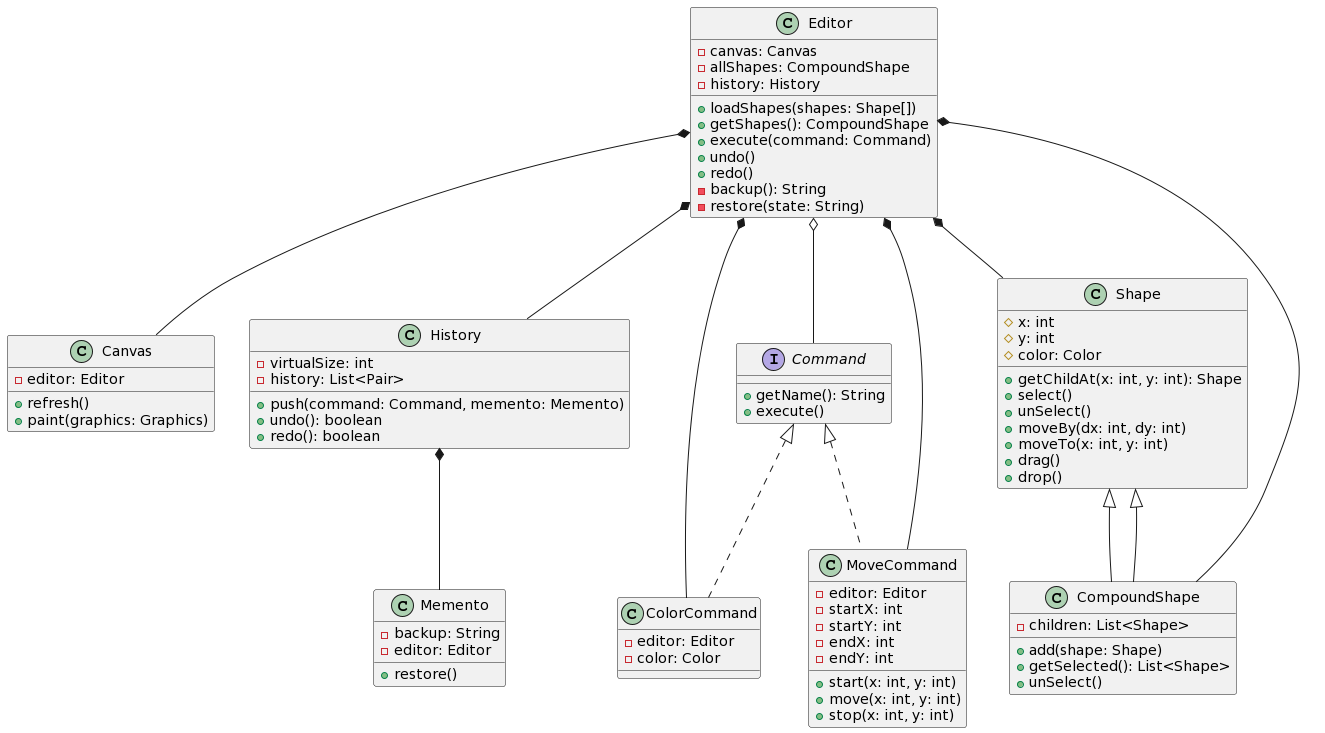

The diagram above was rendered by PlantUML. Its source (embedded in the PNG):
@startuml
class Editor {
  - canvas: Canvas
  - allShapes: CompoundShape
  - history: History
  + loadShapes(shapes: Shape[])
  + getShapes(): CompoundShape
  + execute(command: Command)
  + undo()
  + redo()
  - backup(): String
  - restore(state: String)
}

class Canvas {
  - editor: Editor
  + refresh()
  + paint(graphics: Graphics)
}

class History {
  - virtualSize: int
  - history: List<Pair>
  + push(command: Command, memento: Memento)
  + undo(): boolean
  + redo(): boolean
}

class Memento {
  - backup: String
  - editor: Editor
  + restore()
}

interface Command {
  + getName(): String
  + execute()
}

class ColorCommand implements Command {
  - editor: Editor
  - color: Color
}

class MoveCommand implements Command {
  - editor: Editor
  - startX: int
  - startY: int
  - endX: int
  - endY: int
  + start(x: int, y: int)
  + move(x: int, y: int)
  + stop(x: int, y: int)
}

class Shape {
  # x: int
  # y: int
  # color: Color
  + getChildAt(x: int, y: int): Shape
  + select()
  + unSelect()
  + moveBy(dx: int, dy: int)
  + moveTo(x: int, y: int)
  + drag()
  + drop()
}

class CompoundShape extends Shape {
  - children: List<Shape>
  + add(shape: Shape)
  + getSelected(): List<Shape>
  + unSelect()
}

Editor *-- Canvas
Editor *-- CompoundShape
Editor *-- History
History *-- Memento
Editor o-- Command
ColorCommand --* Editor
MoveCommand --* Editor
Editor *-- Shape
Shape <|-- CompoundShape
@enduml